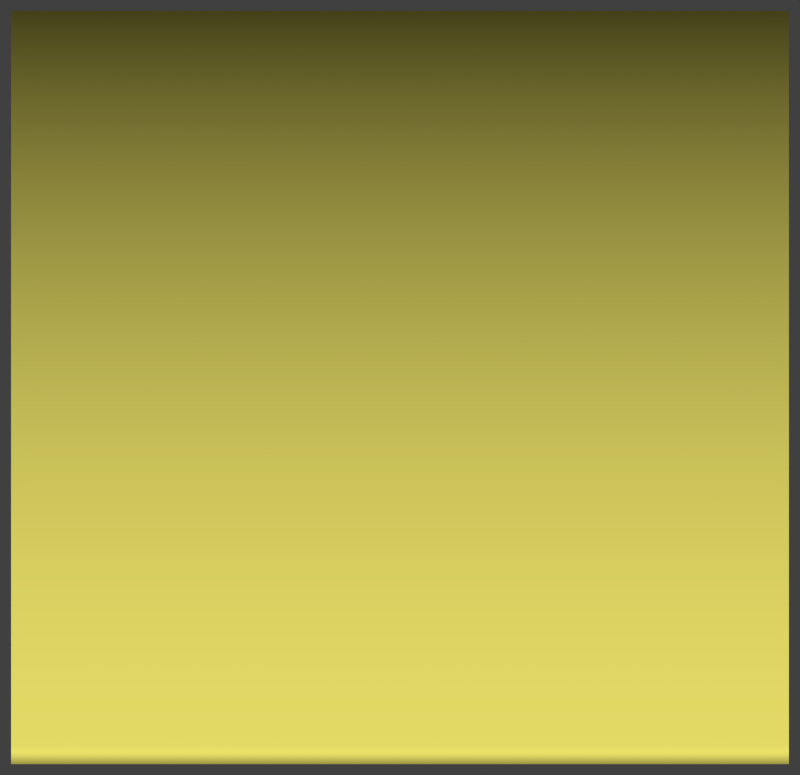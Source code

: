 # Source: front_panel.blend  (saved by Blender 2.70.0; exported with 4.5.12 LTS)
import bpy
from mathutils import Matrix  # noqa: F401  (used for matrix-valued properties, if any)

bpy.ops.wm.read_factory_settings(use_empty=True)
scene = bpy.context.scene
scene.name = 'Scene'

# ---- collections
col_collection_1 = bpy.data.collections.new('Collection 1'); scene.collection.children.link(col_collection_1)
col_collection_2 = bpy.data.collections.new('Collection 2'); scene.collection.children.link(col_collection_2)
col_collection_3 = bpy.data.collections.new('Collection 3'); scene.collection.children.link(col_collection_3)
col_collection_4 = bpy.data.collections.new('Collection 4'); scene.collection.children.link(col_collection_4)
col_collection_5 = bpy.data.collections.new('Collection 5'); scene.collection.children.link(col_collection_5)
col_collection_6 = bpy.data.collections.new('Collection 6'); scene.collection.children.link(col_collection_6)
col_collection_7 = bpy.data.collections.new('Collection 7'); scene.collection.children.link(col_collection_7)
col_collection_8 = bpy.data.collections.new('Collection 8'); scene.collection.children.link(col_collection_8)
col_collection_9 = bpy.data.collections.new('Collection 9'); scene.collection.children.link(col_collection_9)
col_collection_10 = bpy.data.collections.new('Collection 10'); scene.collection.children.link(col_collection_10)
col_collection_11 = bpy.data.collections.new('Collection 11'); scene.collection.children.link(col_collection_11)
col_collection_12 = bpy.data.collections.new('Collection 12'); scene.collection.children.link(col_collection_12)
col_collection_13 = bpy.data.collections.new('Collection 13'); scene.collection.children.link(col_collection_13)
col_collection_14 = bpy.data.collections.new('Collection 14'); scene.collection.children.link(col_collection_14)
col_collection_15 = bpy.data.collections.new('Collection 15'); scene.collection.children.link(col_collection_15)
col_collection_16 = bpy.data.collections.new('Collection 16'); scene.collection.children.link(col_collection_16)
col_collection_17 = bpy.data.collections.new('Collection 17'); scene.collection.children.link(col_collection_17)
col_collection_18 = bpy.data.collections.new('Collection 18'); scene.collection.children.link(col_collection_18)
col_collection_19 = bpy.data.collections.new('Collection 19'); scene.collection.children.link(col_collection_19)
col_collection_20 = bpy.data.collections.new('Collection 20'); scene.collection.children.link(col_collection_20)

# ---- materials (node trees are filled in below, after node groups)
mat_svgmat_001 = bpy.data.materials.new('SVGMat.001')
mat_svgmat_001.alpha_threshold = 0.0
mat_svgmat_001.diffuse_color = (0.9255, 0.8423, 0.1579, 1.0)
mat_svgmat_001.roughness = 0.5
mat_svgmat_001.line_color = (0.0, 0.0, 0.0, 1.0)

# ---- material node trees

# ---- world
world_world = bpy.data.worlds.new('World'); scene.world = world_world
world_world.color = (0.05088, 0.05088, 0.05088)
world_world.use_sun_shadow = False
world_world.sun_shadow_jitter_overblur = 0.0
world_world.cycles.sampling_method = 'MANUAL'
world_world.cycles.sample_map_resolution = 256

# ---- cameras
cam_camera = bpy.data.cameras.new('Camera')
cam_camera.type = 'ORTHO'
cam_camera.clip_end = 100.0
cam_camera.lens = 35.0
cam_camera.sensor_width = 32.0
cam_camera.sensor_height = 18.0
cam_camera.ortho_scale = 0.36
cam_camera.dof.focus_distance = 0.0
cam_camera.dof.aperture_fstop = 128.0

# ---- meshes
me_cam_path_front_cutout_op = bpy.data.meshes.new('cam_path_front-cutout-op')
me_cam_path_front_cutout_op.from_pydata([(0.0, 0.0, 0.01), (-2.474e-05, -0.001375, 0.01), (-2.474e-05, -0.001375, -0.001), (-0.0001571, -0.001368, -0.001), (-0.0002881, -0.001349, -0.001), (-0.0004166, -0.001317, -0.001), (-0.0005414, -0.001272, -0.001), (-0.0006611, -0.001215, -0.001), (-0.0007748, -0.001147, -0.001), (-0.0008812, -0.001068, -0.001), (-0.0009793, -0.0009793, -0.001), (-0.001068, -0.0008812, -0.001), (-0.001147, -0.0007748, -0.001), (-0.001215, -0.0006611, -0.001), (-0.001272, -0.0005414, -0.001), (-0.001317, -0.0004166, -0.001), (-0.001349, -0.0002881, -0.001), (-0.001368, -0.0001571, -0.001), (-0.001375, -2.475e-05, -0.001), (-0.001368, 0.3391, -0.001), (-0.001349, 0.3392, -0.001), (-0.001317, 0.3393, -0.001), (-0.001272, 0.3395, -0.001), (-0.001215, 0.3396, -0.001), (-0.001147, 0.3397, -0.001), (-0.001068, 0.3398, -0.001), (-0.0009793, 0.3399, -0.001), (-0.0008812, 0.34, -0.001), (-0.0007748, 0.3401, -0.001), (-0.0006611, 0.3401, -0.001), (-0.0005414, 0.3402, -0.001), (-0.0004166, 0.3402, -0.001), (-0.0002881, 0.3403, -0.001), (-0.0001571, 0.3403, -0.001), (-2.475e-05, 0.3403, -0.001), (0.35, 0.3403, -0.001), (0.3502, 0.3403, -0.001), (0.3503, 0.3403, -0.001), (0.3504, 0.3402, -0.001), (0.3506, 0.3402, -0.001), (0.3507, 0.3401, -0.001), (0.3508, 0.3401, -0.001), (0.3509, 0.34, -0.001), (0.351, 0.3399, -0.001), (0.3511, 0.3398, -0.001), (0.3512, 0.3397, -0.001), (0.3512, 0.3396, -0.001), (0.3513, 0.3395, -0.001), (0.3513, 0.3393, -0.001), (0.3514, 0.3392, -0.001), (0.3514, 0.3391, -0.001), (0.3514, 0.339, -0.001), (0.3514, -0.0001571, -0.001), (0.3514, -0.0002881, -0.001), (0.3513, -0.0004166, -0.001), (0.3513, -0.0005414, -0.001), (0.3512, -0.0006611, -0.001), (0.3512, -0.0007748, -0.001), (0.3511, -0.0008812, -0.001), (0.351, -0.0009793, -0.001), (0.3509, -0.001068, -0.001), (0.3508, -0.001147, -0.001), (0.3507, -0.001215, -0.001), (0.3506, -0.001272, -0.001), (0.3504, -0.001317, -0.001), (0.3503, -0.001349, -0.001), (0.3502, -0.001368, -0.001), (0.35, -0.001375, -0.001), (-2.474e-05, -0.001375, -0.001), (-2.474e-05, -0.001375, -0.002), (-0.0001571, -0.001368, -0.002), (-0.0002881, -0.001349, -0.002), (-0.0004166, -0.001317, -0.002), (-0.0005414, -0.001272, -0.002), (-0.0006611, -0.001215, -0.002), (-0.0007748, -0.001147, -0.002), (-0.0008812, -0.001068, -0.002), (-0.0009793, -0.0009793, -0.002), (-0.001068, -0.0008812, -0.002), (-0.001147, -0.0007748, -0.002), (-0.001215, -0.0006611, -0.002), (-0.001272, -0.0005414, -0.002), (-0.001317, -0.0004166, -0.002), (-0.001349, -0.0002881, -0.002), (-0.001368, -0.0001571, -0.002), (-0.001375, -2.475e-05, -0.002), (-0.001368, 0.3391, -0.002), (-0.001349, 0.3392, -0.002), (-0.001317, 0.3393, -0.002), (-0.001272, 0.3395, -0.002), (-0.001215, 0.3396, -0.002), (-0.001147, 0.3397, -0.002), (-0.001068, 0.3398, -0.002), (-0.0009793, 0.3399, -0.002), (-0.0008812, 0.34, -0.002), (-0.0007748, 0.3401, -0.002), (-0.0006611, 0.3401, -0.002), (-0.0005414, 0.3402, -0.002), (-0.0004166, 0.3402, -0.002), (-0.0002881, 0.3403, -0.002), (-0.0001571, 0.3403, -0.002), (-2.475e-05, 0.3403, -0.002), (0.35, 0.3403, -0.002), (0.3502, 0.3403, -0.002), (0.3503, 0.3403, -0.002), (0.3504, 0.3402, -0.002), (0.3506, 0.3402, -0.002), (0.3507, 0.3401, -0.002), (0.3508, 0.3401, -0.002), (0.3509, 0.34, -0.002), (0.351, 0.3399, -0.002), (0.3511, 0.3398, -0.002), (0.3512, 0.3397, -0.002), (0.3512, 0.3396, -0.002), (0.3513, 0.3395, -0.002), (0.3513, 0.3393, -0.002), (0.3514, 0.3392, -0.002), (0.3514, 0.3391, -0.002), (0.3514, 0.339, -0.002), (0.3514, -0.0001571, -0.002), (0.3514, -0.0002881, -0.002), (0.3513, -0.0004166, -0.002), (0.3513, -0.0005414, -0.002), (0.3512, -0.0006611, -0.002), (0.3512, -0.0007748, -0.002), (0.3511, -0.0008812, -0.002), (0.351, -0.0009793, -0.002), (0.3509, -0.001068, -0.002), (0.3508, -0.001147, -0.002), (0.3507, -0.001215, -0.002), (0.3506, -0.001272, -0.002), (0.3504, -0.001317, -0.002), (0.3503, -0.001349, -0.002), (0.3502, -0.001368, -0.002), (0.35, -0.001375, -0.002), (-2.474e-05, -0.001375, -0.002), (-2.474e-05, -0.001375, -0.003), (-0.0001571, -0.001368, -0.003), (-0.0002881, -0.001349, -0.003), (-0.0004166, -0.001317, -0.003), (-0.0005414, -0.001272, -0.003), (-0.0006611, -0.001215, -0.003), (-0.0007748, -0.001147, -0.003), (-0.0008812, -0.001068, -0.003), (-0.0009793, -0.0009793, -0.003), (-0.001068, -0.0008812, -0.003), (-0.001147, -0.0007748, -0.003), (-0.001215, -0.0006611, -0.003), (-0.001272, -0.0005414, -0.003), (-0.001317, -0.0004166, -0.003), (-0.001349, -0.0002881, -0.003), (-0.001368, -0.0001571, -0.003), (-0.001375, -2.475e-05, -0.003), (-0.001368, 0.3391, -0.003), (-0.001349, 0.3392, -0.003), (-0.001317, 0.3393, -0.003), (-0.001272, 0.3395, -0.003), (-0.001215, 0.3396, -0.003), (-0.001147, 0.3397, -0.003), (-0.001068, 0.3398, -0.003), (-0.0009793, 0.3399, -0.003), (-0.0008812, 0.34, -0.003), (-0.0007748, 0.3401, -0.003), (-0.0006611, 0.3401, -0.003), (-0.0005414, 0.3402, -0.003), (-0.0004166, 0.3402, -0.003), (-0.0002881, 0.3403, -0.003), (-0.0001571, 0.3403, -0.003), (-2.475e-05, 0.3403, -0.003), (0.35, 0.3403, -0.003), (0.3502, 0.3403, -0.003), (0.3503, 0.3403, -0.003), (0.3504, 0.3402, -0.003), (0.3506, 0.3402, -0.003), (0.3507, 0.3401, -0.003), (0.3508, 0.3401, -0.003), (0.3509, 0.34, -0.003), (0.351, 0.3399, -0.003), (0.3511, 0.3398, -0.003), (0.3512, 0.3397, -0.003), (0.3512, 0.3396, -0.003), (0.3513, 0.3395, -0.003), (0.3513, 0.3393, -0.003), (0.3514, 0.3392, -0.003), (0.3514, 0.3391, -0.003), (0.3514, 0.339, -0.003), (0.3514, -0.0001571, -0.003), (0.3514, -0.0002881, -0.003), (0.3513, -0.0004166, -0.003), (0.3513, -0.0005414, -0.003), (0.3512, -0.0006611, -0.003), (0.3512, -0.0007748, -0.003), (0.3511, -0.0008812, -0.003), (0.351, -0.0009793, -0.003), (0.3509, -0.001068, -0.003), (0.3508, -0.001147, -0.003), (0.3507, -0.001215, -0.003), (0.3506, -0.001272, -0.003), (0.3504, -0.001317, -0.003), (0.3503, -0.001349, -0.003), (0.3502, -0.001368, -0.003), (0.35, -0.001375, -0.003), (-2.474e-05, -0.001375, -0.003), (-2.474e-05, -0.001375, -0.004), (-0.0001571, -0.001368, -0.004), (-0.0002881, -0.001349, -0.004), (-0.0004166, -0.001317, -0.004), (-0.0005414, -0.001272, -0.004), (-0.0006611, -0.001215, -0.004), (-0.0007748, -0.001147, -0.004), (-0.0008812, -0.001068, -0.004), (-0.0009793, -0.0009793, -0.004), (-0.001068, -0.0008812, -0.004), (-0.001147, -0.0007748, -0.004), (-0.001215, -0.0006611, -0.004), (-0.001272, -0.0005414, -0.004), (-0.001317, -0.0004166, -0.004), (-0.001349, -0.0002881, -0.004), (-0.001368, -0.0001571, -0.004), (-0.001375, -2.475e-05, -0.004), (-0.001368, 0.3391, -0.004), (-0.001349, 0.3392, -0.004), (-0.001317, 0.3393, -0.004), (-0.001272, 0.3395, -0.004), (-0.001215, 0.3396, -0.004), (-0.001147, 0.3397, -0.004), (-0.001068, 0.3398, -0.004), (-0.0009793, 0.3399, -0.004), (-0.0008812, 0.34, -0.004), (-0.0007748, 0.3401, -0.004), (-0.0006611, 0.3401, -0.004), (-0.0005414, 0.3402, -0.004), (-0.0004166, 0.3402, -0.004), (-0.0002881, 0.3403, -0.004), (-0.0001571, 0.3403, -0.004), (-2.475e-05, 0.3403, -0.004), (0.35, 0.3403, -0.004), (0.3502, 0.3403, -0.004), (0.3503, 0.3403, -0.004), (0.3504, 0.3402, -0.004), (0.3506, 0.3402, -0.004), (0.3507, 0.3401, -0.004), (0.3508, 0.3401, -0.004), (0.3509, 0.34, -0.004), (0.351, 0.3399, -0.004), (0.3511, 0.3398, -0.004), (0.3512, 0.3397, -0.004), (0.3512, 0.3396, -0.004), (0.3513, 0.3395, -0.004), (0.3513, 0.3393, -0.004), (0.3514, 0.3392, -0.004), (0.3514, 0.3391, -0.004), (0.3514, 0.339, -0.004), (0.3514, -0.0001571, -0.004), (0.3514, -0.0002881, -0.004), (0.3513, -0.0004166, -0.004), (0.3513, -0.0005414, -0.004), (0.3512, -0.0006611, -0.004), (0.3512, -0.0007748, -0.004), (0.3511, -0.0008812, -0.004), (0.351, -0.0009793, -0.004), (0.3509, -0.001068, -0.004), (0.3508, -0.001147, -0.004), (0.3507, -0.001215, -0.004), (0.3506, -0.001272, -0.004), (0.3504, -0.001317, -0.004), (0.3503, -0.001349, -0.004), (0.3502, -0.001368, -0.004), (0.35, -0.001375, -0.004), (-2.474e-05, -0.001375, -0.004), (-2.474e-05, -0.001375, -0.005), (-0.0001571, -0.001368, -0.005), (-0.0002881, -0.001349, -0.005), (-0.0004166, -0.001317, -0.005), (-0.0005414, -0.001272, -0.005), (-0.0006611, -0.001215, -0.005), (-0.0007748, -0.001147, -0.005), (-0.0008812, -0.001068, -0.005), (-0.0009793, -0.0009793, -0.005), (-0.001068, -0.0008812, -0.005), (-0.001147, -0.0007748, -0.005), (-0.001215, -0.0006611, -0.005), (-0.001272, -0.0005414, -0.005), (-0.001317, -0.0004166, -0.005), (-0.001349, -0.0002881, -0.005), (-0.001368, -0.0001571, -0.005), (-0.001375, -2.475e-05, -0.005), (-0.001368, 0.3391, -0.005), (-0.001349, 0.3392, -0.005), (-0.001317, 0.3393, -0.005), (-0.001272, 0.3395, -0.005), (-0.001215, 0.3396, -0.005), (-0.001147, 0.3397, -0.005), (-0.001068, 0.3398, -0.005), (-0.0009793, 0.3399, -0.005), (-0.0008812, 0.34, -0.005), (-0.0007748, 0.3401, -0.005), (-0.0006611, 0.3401, -0.005), (-0.0005414, 0.3402, -0.005), (-0.0004166, 0.3402, -0.005), (-0.0002881, 0.3403, -0.005), (-0.0001571, 0.3403, -0.005), (-2.475e-05, 0.3403, -0.005), (0.35, 0.3403, -0.005), (0.3502, 0.3403, -0.005), (0.3503, 0.3403, -0.005), (0.3504, 0.3402, -0.005), (0.3506, 0.3402, -0.005), (0.3507, 0.3401, -0.005), (0.3508, 0.3401, -0.005), (0.3509, 0.34, -0.005), (0.351, 0.3399, -0.005), (0.3511, 0.3398, -0.005), (0.3512, 0.3397, -0.005), (0.3512, 0.3396, -0.005), (0.3513, 0.3395, -0.005), (0.3513, 0.3393, -0.005), (0.3514, 0.3392, -0.005), (0.3514, 0.3391, -0.005), (0.3514, 0.339, -0.005), (0.3514, -0.0001571, -0.005), (0.3514, -0.0002881, -0.005), (0.3513, -0.0004166, -0.005), (0.3513, -0.0005414, -0.005), (0.3512, -0.0006611, -0.005), (0.3512, -0.0007748, -0.005), (0.3511, -0.0008812, -0.005), (0.351, -0.0009793, -0.005), (0.3509, -0.001068, -0.005), (0.3508, -0.001147, -0.005), (0.3507, -0.001215, -0.005), (0.3506, -0.001272, -0.005), (0.3504, -0.001317, -0.005), (0.3503, -0.001349, -0.005), (0.3502, -0.001368, -0.005), (0.35, -0.001375, -0.005), (-2.474e-05, -0.001375, -0.005), (-2.474e-05, -0.001375, -0.006), (-0.0001571, -0.001368, -0.006), (-0.0002881, -0.001349, -0.006), (-0.0004166, -0.001317, -0.006), (-0.0005414, -0.001272, -0.006), (-0.0006611, -0.001215, -0.006), (-0.0007748, -0.001147, -0.006), (-0.0008812, -0.001068, -0.006), (-0.0009793, -0.0009793, -0.006), (-0.001068, -0.0008812, -0.006), (-0.001147, -0.0007748, -0.006), (-0.001215, -0.0006611, -0.006), (-0.001272, -0.0005414, -0.006), (-0.001317, -0.0004166, -0.006), (-0.001349, -0.0002881, -0.006), (-0.001368, -0.0001571, -0.006), (-0.001375, -2.475e-05, -0.006), (-0.001368, 0.3391, -0.006), (-0.001349, 0.3392, -0.006), (-0.001317, 0.3393, -0.006), (-0.001272, 0.3395, -0.006), (-0.001215, 0.3396, -0.006), (-0.001147, 0.3397, -0.006), (-0.001068, 0.3398, -0.006), (-0.0009793, 0.3399, -0.006), (-0.0008812, 0.34, -0.006), (-0.0007748, 0.3401, -0.006), (-0.0006611, 0.3401, -0.006), (-0.0005414, 0.3402, -0.006), (-0.0004166, 0.3402, -0.006), (-0.0002881, 0.3403, -0.006), (-0.0001571, 0.3403, -0.006), (-2.475e-05, 0.3403, -0.006), (0.35, 0.3403, -0.006), (0.3502, 0.3403, -0.006), (0.3503, 0.3403, -0.006), (0.3504, 0.3402, -0.006), (0.3506, 0.3402, -0.006), (0.3507, 0.3401, -0.006), (0.3508, 0.3401, -0.006), (0.3509, 0.34, -0.006), (0.351, 0.3399, -0.006), (0.3511, 0.3398, -0.006), (0.3512, 0.3397, -0.006), (0.3512, 0.3396, -0.006), (0.3513, 0.3395, -0.006), (0.3513, 0.3393, -0.006), (0.3514, 0.3392, -0.006), (0.3514, 0.3391, -0.006), (0.3514, 0.339, -0.006), (0.3514, -0.0001571, -0.006), (0.3514, -0.0002881, -0.006), (0.3513, -0.0004166, -0.006), (0.3513, -0.0005414, -0.006), (0.3512, -0.0006611, -0.006), (0.3512, -0.0007748, -0.006), (0.3511, -0.0008812, -0.006), (0.351, -0.0009793, -0.006), (0.3509, -0.001068, -0.006), (0.3508, -0.001147, -0.006), (0.3507, -0.001215, -0.006), (0.3506, -0.001272, -0.006), (0.3504, -0.001317, -0.006), (0.3503, -0.001349, -0.006), (0.3502, -0.001368, -0.006), (0.35, -0.001375, -0.006), (-2.474e-05, -0.001375, -0.006), (-2.474e-05, -0.001375, -0.007), (-0.0001571, -0.001368, -0.007), (-0.0002881, -0.001349, -0.007), (-0.0004166, -0.001317, -0.007), (-0.0005414, -0.001272, -0.007), (-0.0006611, -0.001215, -0.007), (-0.0007748, -0.001147, -0.007), (-0.0008812, -0.001068, -0.007), (-0.0009793, -0.0009793, -0.007), (-0.001068, -0.0008812, -0.007), (-0.001147, -0.0007748, -0.007), (-0.001215, -0.0006611, -0.007), (-0.001272, -0.0005414, -0.007), (-0.001317, -0.0004166, -0.007), (-0.001349, -0.0002881, -0.007), (-0.001368, -0.0001571, -0.007), (-0.001375, -2.475e-05, -0.007), (-0.001368, 0.3391, -0.007), (-0.001349, 0.3392, -0.007), (-0.001317, 0.3393, -0.007), (-0.001272, 0.3395, -0.007), (-0.001215, 0.3396, -0.007), (-0.001147, 0.3397, -0.007), (-0.001068, 0.3398, -0.007), (-0.0009793, 0.3399, -0.007), (-0.0008812, 0.34, -0.007), (-0.0007748, 0.3401, -0.007), (-0.0006611, 0.3401, -0.007), (-0.0005414, 0.3402, -0.007), (-0.0004166, 0.3402, -0.007), (-0.0002881, 0.3403, -0.007), (-0.0001571, 0.3403, -0.007), (-2.475e-05, 0.3403, -0.007), (0.35, 0.3403, -0.007), (0.3502, 0.3403, -0.007), (0.3503, 0.3403, -0.007), (0.3504, 0.3402, -0.007), (0.3506, 0.3402, -0.007), (0.3507, 0.3401, -0.007), (0.3508, 0.3401, -0.007), (0.3509, 0.34, -0.007), (0.351, 0.3399, -0.007), (0.3511, 0.3398, -0.007), (0.3512, 0.3397, -0.007), (0.3512, 0.3396, -0.007), (0.3513, 0.3395, -0.007), (0.3513, 0.3393, -0.007), (0.3514, 0.3392, -0.007), (0.3514, 0.3391, -0.007), (0.3514, 0.339, -0.007), (0.3514, -0.0001571, -0.007), (0.3514, -0.0002881, -0.007), (0.3513, -0.0004166, -0.007), (0.3513, -0.0005414, -0.007), (0.3512, -0.0006611, -0.007), (0.3512, -0.0007748, -0.007), (0.3511, -0.0008812, -0.007), (0.351, -0.0009793, -0.007), (0.3509, -0.001068, -0.007), (0.3508, -0.001147, -0.007), (0.3507, -0.001215, -0.007), (0.3506, -0.001272, -0.007), (0.3504, -0.001317, -0.007), (0.3503, -0.001349, -0.007), (0.3502, -0.001368, -0.007), (0.35, -0.001375, -0.007), (-2.474e-05, -0.001375, -0.007), (-2.474e-05, -0.001375, -0.008), (-0.0001571, -0.001368, -0.008), (-0.0002881, -0.001349, -0.008), (-0.0004166, -0.001317, -0.008), (-0.0005414, -0.001272, -0.008), (-0.0006611, -0.001215, -0.008), (-0.0007748, -0.001147, -0.008), (-0.0008812, -0.001068, -0.008), (-0.0009793, -0.0009793, -0.008), (-0.001068, -0.0008812, -0.008), (-0.001147, -0.0007748, -0.008), (-0.001215, -0.0006611, -0.008), (-0.001272, -0.0005414, -0.008), (-0.001317, -0.0004166, -0.008), (-0.001349, -0.0002881, -0.008), (-0.001368, -0.0001571, -0.008), (-0.001375, -2.475e-05, -0.008), (-0.001373, 0.0749, -0.008), (-0.001373, 0.0749, -0.007501), (-0.001373, 0.0806, -0.007501), (-0.001373, 0.0806, -0.008), (-0.00137, 0.229, -0.008), (-0.00137, 0.229, -0.007501), (-0.00137, 0.2347, -0.007501), (-0.00137, 0.2347, -0.008), (-0.001368, 0.3391, -0.008), (-0.001349, 0.3392, -0.008), (-0.001317, 0.3393, -0.008), (-0.001272, 0.3395, -0.008), (-0.001215, 0.3396, -0.008), (-0.001147, 0.3397, -0.008), (-0.001068, 0.3398, -0.008), (-0.0009793, 0.3399, -0.008), (-0.0008812, 0.34, -0.008), (-0.0007748, 0.3401, -0.008), (-0.0006611, 0.3401, -0.008), (-0.0005414, 0.3402, -0.008), (-0.0004166, 0.3402, -0.008), (-0.0002881, 0.3403, -0.008), (-0.0001571, 0.3403, -0.008), (-2.475e-05, 0.3403, -0.008), (0.04193, 0.3403, -0.008), (0.04193, 0.3403, -0.007501), (0.04763, 0.3403, -0.007501), (0.04763, 0.3403, -0.008), (0.196, 0.3403, -0.008), (0.196, 0.3403, -0.007501), (0.2017, 0.3403, -0.007501), (0.2017, 0.3403, -0.008), (0.35, 0.3403, -0.008), (0.35, 0.3403, -0.007501), (0.3502, 0.3403, -0.007501), (0.3503, 0.3403, -0.007501), (0.3504, 0.3402, -0.007501), (0.3506, 0.3402, -0.007501), (0.3507, 0.3401, -0.007501), (0.3508, 0.3401, -0.007501), (0.3509, 0.34, -0.007501), (0.351, 0.3399, -0.007501), (0.3511, 0.3398, -0.007501), (0.3512, 0.3397, -0.007501), (0.3512, 0.3396, -0.007501), (0.3513, 0.3395, -0.007501), (0.3513, 0.3393, -0.007501), (0.3514, 0.3392, -0.007501), (0.3514, 0.3391, -0.007501), (0.3514, 0.339, -0.007501), (0.3514, 0.3354, -0.007501), (0.3514, 0.3354, -0.008), (0.3514, 0.187, -0.008), (0.3514, 0.187, -0.007501), (0.3514, 0.1813, -0.007501), (0.3514, 0.1813, -0.008), (0.3514, 0.03294, -0.008), (0.3514, 0.03294, -0.007501), (0.3514, 0.02724, -0.007501), (0.3514, 0.02724, -0.008), (0.3514, -0.0001571, -0.008), (0.3514, -0.0002881, -0.008), (0.3513, -0.0004166, -0.008), (0.3513, -0.0005414, -0.008), (0.3512, -0.0006611, -0.008), (0.3512, -0.0007748, -0.008), (0.3511, -0.0008812, -0.008), (0.351, -0.0009793, -0.008), (0.3509, -0.001068, -0.008), (0.3508, -0.001147, -0.008), (0.3507, -0.001215, -0.008), (0.3506, -0.001272, -0.008), (0.3504, -0.001317, -0.008), (0.3503, -0.001349, -0.008), (0.3502, -0.001368, -0.008), (0.35, -0.001375, -0.008), (0.2311, -0.001375, -0.008), (0.2311, -0.001375, -0.007501), (0.2254, -0.001375, -0.007501), (0.2254, -0.001375, -0.008), (0.077, -0.001375, -0.008), (0.077, -0.001375, -0.007501), (0.0713, -0.001375, -0.007501), (0.0713, -0.001375, -0.008), (-2.474e-05, -0.001375, -0.008), (-2.474e-05, -0.001375, -0.008501), (-0.0001571, -0.001368, -0.008501), (-0.0002881, -0.001349, -0.008501), (-0.0004166, -0.001317, -0.008501), (-0.0005414, -0.001272, -0.008501), (-0.0006611, -0.001215, -0.008501), (-0.0007748, -0.001147, -0.008501), (-0.0008812, -0.001068, -0.008501), (-0.0009793, -0.0009793, -0.008501), (-0.001068, -0.0008812, -0.008501), (-0.001147, -0.0007748, -0.008501), (-0.001215, -0.0006611, -0.008501), (-0.001272, -0.0005414, -0.008501), (-0.001317, -0.0004166, -0.008501), (-0.001349, -0.0002881, -0.008501), (-0.001368, -0.0001571, -0.008501), (-0.001375, -2.475e-05, -0.008501), (-0.001373, 0.0749, -0.008501), (-0.001373, 0.0749, -0.007501), (-0.001373, 0.0806, -0.007501), (-0.001373, 0.0806, -0.008501), (-0.00137, 0.229, -0.008501), (-0.00137, 0.229, -0.007501), (-0.00137, 0.2347, -0.007501), (-0.00137, 0.2347, -0.008501), (-0.001368, 0.3391, -0.008501), (-0.001349, 0.3392, -0.008501), (-0.001317, 0.3393, -0.008501), (-0.001272, 0.3395, -0.008501), (-0.001215, 0.3396, -0.008501), (-0.001147, 0.3397, -0.008501), (-0.001068, 0.3398, -0.008501), (-0.0009793, 0.3399, -0.008501), (-0.0008812, 0.34, -0.008501), (-0.0007748, 0.3401, -0.008501), (-0.0006611, 0.3401, -0.008501), (-0.0005414, 0.3402, -0.008501), (-0.0004166, 0.3402, -0.008501), (-0.0002881, 0.3403, -0.008501), (-0.0001571, 0.3403, -0.008501), (-2.475e-05, 0.3403, -0.008501), (0.04193, 0.3403, -0.008501), (0.04193, 0.3403, -0.007501), (0.04763, 0.3403, -0.007501), (0.04763, 0.3403, -0.008501), (0.196, 0.3403, -0.008501), (0.196, 0.3403, -0.007501), (0.2017, 0.3403, -0.007501), (0.2017, 0.3403, -0.008501), (0.35, 0.3403, -0.008501), (0.35, 0.3403, -0.007501), (0.3502, 0.3403, -0.007501), (0.3503, 0.3403, -0.007501), (0.3504, 0.3402, -0.007501), (0.3506, 0.3402, -0.007501), (0.3507, 0.3401, -0.007501), (0.3508, 0.3401, -0.007501), (0.3509, 0.34, -0.007501), (0.351, 0.3399, -0.007501), (0.3511, 0.3398, -0.007501), (0.3512, 0.3397, -0.007501), (0.3512, 0.3396, -0.007501), (0.3513, 0.3395, -0.007501), (0.3513, 0.3393, -0.007501), (0.3514, 0.3392, -0.007501), (0.3514, 0.3391, -0.007501), (0.3514, 0.339, -0.007501), (0.3514, 0.3354, -0.007501), (0.3514, 0.3354, -0.008501), (0.3514, 0.187, -0.008501), (0.3514, 0.187, -0.007501), (0.3514, 0.1813, -0.007501), (0.3514, 0.1813, -0.008501), (0.3514, 0.03294, -0.008501), (0.3514, 0.03294, -0.007501), (0.3514, 0.02724, -0.007501), (0.3514, 0.02724, -0.008501), (0.3514, -0.0001571, -0.008501), (0.3514, -0.0002881, -0.008501), (0.3513, -0.0004166, -0.008501), (0.3513, -0.0005414, -0.008501), (0.3512, -0.0006611, -0.008501), (0.3512, -0.0007748, -0.008501), (0.3511, -0.0008812, -0.008501), (0.351, -0.0009793, -0.008501), (0.3509, -0.001068, -0.008501), (0.3508, -0.001147, -0.008501), (0.3507, -0.001215, -0.008501), (0.3506, -0.001272, -0.008501), (0.3504, -0.001317, -0.008501), (0.3503, -0.001349, -0.008501), (0.3502, -0.001368, -0.008501), (0.35, -0.001375, -0.008501), (0.2311, -0.001375, -0.008501), (0.2311, -0.001375, -0.007501), (0.2254, -0.001375, -0.007501), (0.2254, -0.001375, -0.008501), (0.077, -0.001375, -0.008501), (0.077, -0.001375, -0.007501), (0.0713, -0.001375, -0.007501), (0.0713, -0.001375, -0.008501), (-2.474e-05, -0.001375, -0.008501), (-2.474e-05, -0.001375, 0.01)], [(0, 1), (1, 2), (2, 3), (3, 4), (4, 5), (5, 6), (6, 7), (7, 8), (8, 9), (9, 10), (10, 11), (11, 12), (12, 13), (13, 14), (14, 15), (15, 16), (16, 17), (17, 18), (18, 19), (19, 20), (20, 21), (21, 22), (22, 23), (23, 24), (24, 25), (25, 26), (26, 27), (27, 28), (28, 29), (29, 30), (30, 31), (31, 32), (32, 33), (33, 34), (34, 35), (35, 36), (36, 37), (37, 38), (38, 39), (39, 40), (40, 41), (41, 42), (42, 43), (43, 44), (44, 45), (45, 46), (46, 47), (47, 48), (48, 49), (49, 50), (50, 51), (51, 52), (52, 53), (53, 54), (54, 55), (55, 56), (56, 57), (57, 58), (58, 59), (59, 60), (60, 61), (61, 62), (62, 63), (63, 64), (64, 65), (65, 66), (66, 67), (67, 68), (68, 69), (69, 70), (70, 71), (71, 72), (72, 73), (73, 74), (74, 75), (75, 76), (76, 77), (77, 78), (78, 79), (79, 80), (80, 81), (81, 82), (82, 83), (83, 84), (84, 85), (85, 86), (86, 87), (87, 88), (88, 89), (89, 90), (90, 91), (91, 92), (92, 93), (93, 94), (94, 95), (95, 96), (96, 97), (97, 98), (98, 99), (99, 100), (100, 101), (101, 102), (102, 103), (103, 104), (104, 105), (105, 106), (106, 107), (107, 108), (108, 109), (109, 110), (110, 111), (111, 112), (112, 113), (113, 114), (114, 115), (115, 116), (116, 117), (117, 118), (118, 119), (119, 120), (120, 121), (121, 122), (122, 123), (123, 124), (124, 125), (125, 126), (126, 127), (127, 128), (128, 129), (129, 130), (130, 131), (131, 132), (132, 133), (133, 134), (134, 135), (135, 136), (136, 137), (137, 138), (138, 139), (139, 140), (140, 141), (141, 142), (142, 143), (143, 144), (144, 145), (145, 146), (146, 147), (147, 148), (148, 149), (149, 150), (150, 151), (151, 152), (152, 153), (153, 154), (154, 155), (155, 156), (156, 157), (157, 158), (158, 159), (159, 160), (160, 161), (161, 162), (162, 163), (163, 164), (164, 165), (165, 166), (166, 167), (167, 168), (168, 169), (169, 170), (170, 171), (171, 172), (172, 173), (173, 174), (174, 175), (175, 176), (176, 177), (177, 178), (178, 179), (179, 180), (180, 181), (181, 182), (182, 183), (183, 184), (184, 185), (185, 186), (186, 187), (187, 188), (188, 189), (189, 190), (190, 191), (191, 192), (192, 193), (193, 194), (194, 195), (195, 196), (196, 197), (197, 198), (198, 199), (199, 200), (200, 201), (201, 202), (202, 203), (203, 204), (204, 205), (205, 206), (206, 207), (207, 208), (208, 209), (209, 210), (210, 211), (211, 212), (212, 213), (213, 214), (214, 215), (215, 216), (216, 217), (217, 218), (218, 219), (219, 220), (220, 221), (221, 222), (222, 223), (223, 224), (224, 225), (225, 226), (226, 227), (227, 228), (228, 229), (229, 230), (230, 231), (231, 232), (232, 233), (233, 234), (234, 235), (235, 236), (236, 237), (237, 238), (238, 239), (239, 240), (240, 241), (241, 242), (242, 243), (243, 244), (244, 245), (245, 246), (246, 247), (247, 248), (248, 249), (249, 250), (250, 251), (251, 252), (252, 253), (253, 254), (254, 255), (255, 256), (256, 257), (257, 258), (258, 259), (259, 260), (260, 261), (261, 262), (262, 263), (263, 264), (264, 265), (265, 266), (266, 267), (267, 268), (268, 269), (269, 270), (270, 271), (271, 272), (272, 273), (273, 274), (274, 275), (275, 276), (276, 277), (277, 278), (278, 279), (279, 280), (280, 281), (281, 282), (282, 283), (283, 284), (284, 285), (285, 286), (286, 287), (287, 288), (288, 289), (289, 290), (290, 291), (291, 292), (292, 293), (293, 294), (294, 295), (295, 296), (296, 297), (297, 298), (298, 299), (299, 300), (300, 301), (301, 302), (302, 303), (303, 304), (304, 305), (305, 306), (306, 307), (307, 308), (308, 309), (309, 310), (310, 311), (311, 312), (312, 313), (313, 314), (314, 315), (315, 316), (316, 317), (317, 318), (318, 319), (319, 320), (320, 321), (321, 322), (322, 323), (323, 324), (324, 325), (325, 326), (326, 327), (327, 328), (328, 329), (329, 330), (330, 331), (331, 332), (332, 333), (333, 334), (334, 335), (335, 336), (336, 337), (337, 338), (338, 339), (339, 340), (340, 341), (341, 342), (342, 343), (343, 344), (344, 345), (345, 346), (346, 347), (347, 348), (348, 349), (349, 350), (350, 351), (351, 352), (352, 353), (353, 354), (354, 355), (355, 356), (356, 357), (357, 358), (358, 359), (359, 360), (360, 361), (361, 362), (362, 363), (363, 364), (364, 365), (365, 366), (366, 367), (367, 368), (368, 369), (369, 370), (370, 371), (371, 372), (372, 373), (373, 374), (374, 375), (375, 376), (376, 377), (377, 378), (378, 379), (379, 380), (380, 381), (381, 382), (382, 383), (383, 384), (384, 385), (385, 386), (386, 387), (387, 388), (388, 389), (389, 390), (390, 391), (391, 392), (392, 393), (393, 394), (394, 395), (395, 396), (396, 397), (397, 398), (398, 399), (399, 400), (400, 401), (401, 402), (402, 403), (403, 404), (404, 405), (405, 406), (406, 407), (407, 408), (408, 409), (409, 410), (410, 411), (411, 412), (412, 413), (413, 414), (414, 415), (415, 416), (416, 417), (417, 418), (418, 419), (419, 420), (420, 421), (421, 422), (422, 423), (423, 424), (424, 425), (425, 426), (426, 427), (427, 428), (428, 429), (429, 430), (430, 431), (431, 432), (432, 433), (433, 434), (434, 435), (435, 436), (436, 437), (437, 438), (438, 439), (439, 440), (440, 441), (441, 442), (442, 443), (443, 444), (444, 445), (445, 446), (446, 447), (447, 448), (448, 449), (449, 450), (450, 451), (451, 452), (452, 453), (453, 454), (454, 455), (455, 456), (456, 457), (457, 458), (458, 459), (459, 460), (460, 461), (461, 462), (462, 463), (463, 464), (464, 465), (465, 466), (466, 467), (467, 468), (468, 469), (469, 470), (470, 471), (471, 472), (472, 473), (473, 474), (474, 475), (475, 476), (476, 477), (477, 478), (478, 479), (479, 480), (480, 481), (481, 482), (482, 483), (483, 484), (484, 485), (485, 486), (486, 487), (487, 488), (488, 489), (489, 490), (490, 491), (491, 492), (492, 493), (493, 494), (494, 495), (495, 496), (496, 497), (497, 498), (498, 499), (499, 500), (500, 501), (501, 502), (502, 503), (503, 504), (504, 505), (505, 506), (506, 507), (507, 508), (508, 509), (509, 510), (510, 511), (511, 512), (512, 513), (513, 514), (514, 515), (515, 516), (516, 517), (517, 518), (518, 519), (519, 520), (520, 521), (521, 522), (522, 523), (523, 524), (524, 525), (525, 526), (526, 527), (527, 528), (528, 529), (529, 530), (530, 531), (531, 532), (532, 533), (533, 534), (534, 535), (535, 536), (536, 537), (537, 538), (538, 539), (539, 540), (540, 541), (541, 542), (542, 543), (543, 544), (544, 545), (545, 546), (546, 547), (547, 548), (548, 549), (549, 550), (550, 551), (551, 552), (552, 553), (553, 554), (554, 555), (555, 556), (556, 557), (557, 558), (558, 559), (559, 560), (560, 561), (561, 562), (562, 563), (563, 564), (564, 565), (565, 566), (566, 567), (567, 568), (568, 569), (569, 570), (570, 571), (571, 572), (572, 573), (573, 574), (574, 575), (575, 576), (576, 577), (577, 578), (578, 579), (579, 580), (580, 581), (581, 582), (582, 583), (583, 584), (584, 585), (585, 586), (586, 587), (587, 588), (588, 589), (589, 590), (590, 591), (591, 592), (592, 593), (593, 594), (594, 595), (595, 596), (596, 597), (597, 598), (598, 599), (599, 600), (600, 601), (601, 602), (602, 603), (603, 604), (604, 605), (605, 606), (606, 607), (607, 608), (608, 609), (609, 610), (610, 611), (611, 612), (612, 613), (613, 614), (614, 615), (615, 616), (616, 617), (617, 618), (618, 619), (619, 620), (620, 621), (621, 622), (622, 623), (623, 624), (624, 625), (625, 626), (626, 627), (627, 628), (628, 629), (629, 630), (630, 631), (631, 632), (632, 633), (633, 634), (634, 635), (635, 636), (636, 637), (637, 638), (638, 639), (639, 640), (640, 641), (641, 642), (642, 643), (643, 644), (644, 645), (645, 646), (646, 647), (647, 648), (648, 649), (649, 650), (650, 651), (651, 652), (652, 653), (653, 654), (654, 655), (655, 656), (656, 657), (657, 658), (658, 659), (659, 660), (660, 661), (661, 662), (662, 663), (663, 664), (664, 665), (665, 666), (666, 667), (667, 668), (668, 669), (669, 670), (670, 671), (671, 672), (672, 673), (673, 674), (674, 675)], [])
me_cam_path_front_cutout_op.use_remesh_preserve_volume = False
me_cam_path_front_cutout_op.use_remesh_preserve_attributes = False
me_cam_path_front_cutout_op.use_mirror_vertex_groups = False
me_cam_path_front_cutout_op.update()
me_cam_machine = bpy.data.meshes.new('CAM_machine')
me_cam_machine.from_pydata([(0.0, 0.0, -2.0), (0.0, 2.0, -2.0), (2.0, 2.0, -2.0), (2.0, 0.0, -2.0), (0.0, 0.0, 0.0), (0.0, 2.0, 0.0), (2.0, 2.0, 0.0), (2.0, 0.0, 0.0), (0.0, 0.0, -1.939), (0.0, 0.0, -1.879), (0.0, 0.0, -1.818), (0.0, 0.0, -1.758), (0.0, 0.0, -1.697), (0.0, 0.0, -1.636), (0.0, 0.0, -1.576), (0.0, 0.0, -1.515), (0.0, 0.0, -1.455), (0.0, 0.0, -1.394), (0.0, 0.0, -1.333), (0.0, 0.0, -1.273), (0.0, 0.0, -1.212), (0.0, 0.0, -1.152), (0.0, 0.0, -1.091), (0.0, 0.0, -1.03), (0.0, 0.0, -0.9697), (0.0, 0.0, -0.9091), (0.0, 0.0, -0.8485), (0.0, 0.0, -0.7879), (0.0, 0.0, -0.7273), (0.0, 0.0, -0.6667), (0.0, 0.0, -0.6061), (0.0, 0.0, -0.5455), (0.0, 0.0, -0.4848), (0.0, 0.0, -0.4242), (0.0, 0.0, -0.3636), (0.0, 0.0, -0.303), (0.0, 0.0, -0.2424), (0.0, 0.0, -0.1818), (0.0, 0.0, -0.1212), (0.0, 0.0, -0.06061), (0.0, 0.06061, 0.0), (0.0, 0.1212, 0.0), (0.0, 0.1818, 0.0), (0.0, 0.2424, 0.0), (0.0, 0.303, 0.0), (0.0, 0.3636, 0.0), (0.0, 0.4242, 0.0), (0.0, 0.4848, 0.0), (0.0, 0.5455, 0.0), (0.0, 0.6061, 0.0), (0.0, 0.6667, 0.0), (0.0, 0.7273, 0.0), (0.0, 0.7879, 0.0), (0.0, 0.8485, 0.0), (0.0, 0.9091, 0.0), (0.0, 0.9697, 0.0), (0.0, 1.03, 0.0), (0.0, 1.091, 0.0), (0.0, 1.152, 0.0), (0.0, 1.212, 0.0), (0.0, 1.273, 0.0), (0.0, 1.333, 0.0), (0.0, 1.394, 0.0), (0.0, 1.455, 0.0), (0.0, 1.515, 0.0), (0.0, 1.576, 0.0), (0.0, 1.636, 0.0), (0.0, 1.697, 0.0), (0.0, 1.758, 0.0), (0.0, 1.818, 0.0), (0.0, 1.879, 0.0), (0.0, 1.939, 0.0), (0.0, 2.0, -0.06061), (0.0, 2.0, -0.1212), (0.0, 2.0, -0.1818), (0.0, 2.0, -0.2424), (0.0, 2.0, -0.303), (0.0, 2.0, -0.3636), (0.0, 2.0, -0.4242), (0.0, 2.0, -0.4848), (0.0, 2.0, -0.5455), (0.0, 2.0, -0.6061), (0.0, 2.0, -0.6667), (0.0, 2.0, -0.7273), (0.0, 2.0, -0.7879), (0.0, 2.0, -0.8485), (0.0, 2.0, -0.9091), (0.0, 2.0, -0.9697), (0.0, 2.0, -1.03), (0.0, 2.0, -1.091), (0.0, 2.0, -1.152), (0.0, 2.0, -1.212), (0.0, 2.0, -1.273), (0.0, 2.0, -1.333), (0.0, 2.0, -1.394), (0.0, 2.0, -1.455), (0.0, 2.0, -1.515), (0.0, 2.0, -1.576), (0.0, 2.0, -1.636), (0.0, 2.0, -1.697), (0.0, 2.0, -1.758), (0.0, 2.0, -1.818), (0.0, 2.0, -1.879), (0.0, 2.0, -1.939), (0.0, 1.939, -2.0), (0.0, 1.879, -2.0), (0.0, 1.818, -2.0), (0.0, 1.758, -2.0), (0.0, 1.697, -2.0), (0.0, 1.636, -2.0), (0.0, 1.576, -2.0), (0.0, 1.515, -2.0), (0.0, 1.455, -2.0), (0.0, 1.394, -2.0), (0.0, 1.333, -2.0), (0.0, 1.273, -2.0), (0.0, 1.212, -2.0), (0.0, 1.152, -2.0), (0.0, 1.091, -2.0), (0.0, 1.03, -2.0), (0.0, 0.9697, -2.0), (0.0, 0.9091, -2.0), (0.0, 0.8485, -2.0), (0.0, 0.7879, -2.0), (0.0, 0.7273, -2.0), (0.0, 0.6667, -2.0), (0.0, 0.6061, -2.0), (0.0, 0.5455, -2.0), (0.0, 0.4848, -2.0), (0.0, 0.4242, -2.0), (0.0, 0.3636, -2.0), (0.0, 0.303, -2.0), (0.0, 0.2424, -2.0), (0.0, 0.1818, -2.0), (0.0, 0.1212, -2.0), (0.0, 0.06061, -2.0), (0.06061, 2.0, 0.0), (0.1212, 2.0, 0.0), (0.1818, 2.0, 0.0), (0.2424, 2.0, 0.0), (0.303, 2.0, 0.0), (0.3636, 2.0, 0.0), (0.4242, 2.0, 0.0), (0.4848, 2.0, 0.0), (0.5455, 2.0, 0.0), (0.6061, 2.0, 0.0), (0.6667, 2.0, 0.0), (0.7273, 2.0, 0.0), (0.7879, 2.0, 0.0), (0.8485, 2.0, 0.0), (0.9091, 2.0, 0.0), (0.9697, 2.0, 0.0), (1.03, 2.0, 0.0), (1.091, 2.0, 0.0), (1.152, 2.0, 0.0), (1.212, 2.0, 0.0), (1.273, 2.0, 0.0), (1.333, 2.0, 0.0), (1.394, 2.0, 0.0), (1.455, 2.0, 0.0), (1.515, 2.0, 0.0), (1.576, 2.0, 0.0), (1.636, 2.0, 0.0), (1.697, 2.0, 0.0), (1.758, 2.0, 0.0), (1.818, 2.0, 0.0), (1.879, 2.0, 0.0), (1.939, 2.0, 0.0), (2.0, 2.0, -0.06061), (2.0, 2.0, -0.1212), (2.0, 2.0, -0.1818), (2.0, 2.0, -0.2424), (2.0, 2.0, -0.303), (2.0, 2.0, -0.3636), (2.0, 2.0, -0.4242), (2.0, 2.0, -0.4848), (2.0, 2.0, -0.5455), (2.0, 2.0, -0.6061), (2.0, 2.0, -0.6667), (2.0, 2.0, -0.7273), (2.0, 2.0, -0.7879), (2.0, 2.0, -0.8485), (2.0, 2.0, -0.9091), (2.0, 2.0, -0.9697), (2.0, 2.0, -1.03), (2.0, 2.0, -1.091), (2.0, 2.0, -1.152), (2.0, 2.0, -1.212), (2.0, 2.0, -1.273), (2.0, 2.0, -1.333), (2.0, 2.0, -1.394), (2.0, 2.0, -1.455), (2.0, 2.0, -1.515), (2.0, 2.0, -1.576), (2.0, 2.0, -1.636), (2.0, 2.0, -1.697), (2.0, 2.0, -1.758), (2.0, 2.0, -1.818), (2.0, 2.0, -1.879), (2.0, 2.0, -1.939), (1.939, 2.0, -2.0), (1.879, 2.0, -2.0), (1.818, 2.0, -2.0), (1.758, 2.0, -2.0), (1.697, 2.0, -2.0), (1.636, 2.0, -2.0), (1.576, 2.0, -2.0), (1.515, 2.0, -2.0), (1.455, 2.0, -2.0), (1.394, 2.0, -2.0), (1.333, 2.0, -2.0), (1.273, 2.0, -2.0), (1.212, 2.0, -2.0), (1.152, 2.0, -2.0), (1.091, 2.0, -2.0), (1.03, 2.0, -2.0), (0.9697, 2.0, -2.0), (0.9091, 2.0, -2.0), (0.8485, 2.0, -2.0), (0.7879, 2.0, -2.0), (0.7273, 2.0, -2.0), (0.6667, 2.0, -2.0), (0.6061, 2.0, -2.0), (0.5455, 2.0, -2.0), (0.4848, 2.0, -2.0), (0.4242, 2.0, -2.0), (0.3636, 2.0, -2.0), (0.303, 2.0, -2.0), (0.2424, 2.0, -2.0), (0.1818, 2.0, -2.0), (0.1212, 2.0, -2.0), (0.06061, 2.0, -2.0), (2.0, 1.939, 0.0), (2.0, 1.879, 0.0), (2.0, 1.818, 0.0), (2.0, 1.758, 0.0), (2.0, 1.697, 0.0), (2.0, 1.636, 0.0), (2.0, 1.576, 0.0), (2.0, 1.515, 0.0), (2.0, 1.455, 0.0), (2.0, 1.394, 0.0), (2.0, 1.333, 0.0), (2.0, 1.273, 0.0), (2.0, 1.212, 0.0), (2.0, 1.152, 0.0), (2.0, 1.091, 0.0), (2.0, 1.03, 0.0), (2.0, 0.9697, 0.0), (2.0, 0.9091, 0.0), (2.0, 0.8485, 0.0), (2.0, 0.7879, 0.0), (2.0, 0.7273, 0.0), (2.0, 0.6667, 0.0), (2.0, 0.6061, 0.0), (2.0, 0.5455, 0.0), (2.0, 0.4848, 0.0), (2.0, 0.4242, 0.0), (2.0, 0.3636, 0.0), (2.0, 0.303, 0.0), (2.0, 0.2424, 0.0), (2.0, 0.1818, 0.0), (2.0, 0.1212, 0.0), (2.0, 0.06061, 0.0), (2.0, 0.0, -0.06061), (2.0, 0.0, -0.1212), (2.0, 0.0, -0.1818), (2.0, 0.0, -0.2424), (2.0, 0.0, -0.303), (2.0, 0.0, -0.3636), (2.0, 0.0, -0.4242), (2.0, 0.0, -0.4848), (2.0, 0.0, -0.5455), (2.0, 0.0, -0.6061), (2.0, 0.0, -0.6667), (2.0, 0.0, -0.7273), (2.0, 0.0, -0.7879), (2.0, 0.0, -0.8485), (2.0, 0.0, -0.9091), (2.0, 0.0, -0.9697), (2.0, 0.0, -1.03), (2.0, 0.0, -1.091), (2.0, 0.0, -1.152), (2.0, 0.0, -1.212), (2.0, 0.0, -1.273), (2.0, 0.0, -1.333), (2.0, 0.0, -1.394), (2.0, 0.0, -1.455), (2.0, 0.0, -1.515), (2.0, 0.0, -1.576), (2.0, 0.0, -1.636), (2.0, 0.0, -1.697), (2.0, 0.0, -1.758), (2.0, 0.0, -1.818), (2.0, 0.0, -1.879), (2.0, 0.0, -1.939), (2.0, 0.06061, -2.0), (2.0, 0.1212, -2.0), (2.0, 0.1818, -2.0), (2.0, 0.2424, -2.0), (2.0, 0.303, -2.0), (2.0, 0.3636, -2.0), (2.0, 0.4242, -2.0), (2.0, 0.4848, -2.0), (2.0, 0.5455, -2.0), (2.0, 0.6061, -2.0), (2.0, 0.6667, -2.0), (2.0, 0.7273, -2.0), (2.0, 0.7879, -2.0), (2.0, 0.8485, -2.0), (2.0, 0.9091, -2.0), (2.0, 0.9697, -2.0), (2.0, 1.03, -2.0), (2.0, 1.091, -2.0), (2.0, 1.152, -2.0), (2.0, 1.212, -2.0), (2.0, 1.273, -2.0), (2.0, 1.333, -2.0), (2.0, 1.394, -2.0), (2.0, 1.455, -2.0), (2.0, 1.515, -2.0), (2.0, 1.576, -2.0), (2.0, 1.636, -2.0), (2.0, 1.697, -2.0), (2.0, 1.758, -2.0), (2.0, 1.818, -2.0), (2.0, 1.879, -2.0), (2.0, 1.939, -2.0), (1.939, 0.0, 0.0), (1.879, 0.0, 0.0), (1.818, 0.0, 0.0), (1.758, 0.0, 0.0), (1.697, 0.0, 0.0), (1.636, 0.0, 0.0), (1.576, 0.0, 0.0), (1.515, 0.0, 0.0), (1.455, 0.0, 0.0), (1.394, 0.0, 0.0), (1.333, 0.0, 0.0), (1.273, 0.0, 0.0), (1.212, 0.0, 0.0), (1.152, 0.0, 0.0), (1.091, 0.0, 0.0), (1.03, 0.0, 0.0), (0.9697, 0.0, 0.0), (0.9091, 0.0, 0.0), (0.8485, 0.0, 0.0), (0.7879, 0.0, 0.0), (0.7273, 0.0, 0.0), (0.6667, 0.0, 0.0), (0.6061, 0.0, 0.0), (0.5455, 0.0, 0.0), (0.4848, 0.0, 0.0), (0.4242, 0.0, 0.0), (0.3636, 0.0, 0.0), (0.303, 0.0, 0.0), (0.2424, 0.0, 0.0), (0.1818, 0.0, 0.0), (0.1212, 0.0, 0.0), (0.06061, 0.0, 0.0), (0.06061, 0.0, -2.0), (0.1212, 0.0, -2.0), (0.1818, 0.0, -2.0), (0.2424, 0.0, -2.0), (0.303, 0.0, -2.0), (0.3636, 0.0, -2.0), (0.4242, 0.0, -2.0), (0.4848, 0.0, -2.0), (0.5455, 0.0, -2.0), (0.6061, 0.0, -2.0), (0.6667, 0.0, -2.0), (0.7273, 0.0, -2.0), (0.7879, 0.0, -2.0), (0.8485, 0.0, -2.0), (0.9091, 0.0, -2.0), (0.9697, 0.0, -2.0), (1.03, 0.0, -2.0), (1.091, 0.0, -2.0), (1.152, 0.0, -2.0), (1.212, 0.0, -2.0), (1.273, 0.0, -2.0), (1.333, 0.0, -2.0), (1.394, 0.0, -2.0), (1.455, 0.0, -2.0), (1.515, 0.0, -2.0), (1.576, 0.0, -2.0), (1.636, 0.0, -2.0), (1.697, 0.0, -2.0), (1.758, 0.0, -2.0), (1.818, 0.0, -2.0), (1.879, 0.0, -2.0), (1.939, 0.0, -2.0)], [(39, 4), (103, 1), (167, 6), (231, 1), (263, 7), (295, 3), (327, 2), (8, 0), (10, 9), (12, 11), (14, 13), (16, 15), (18, 17), (20, 19), (22, 21), (24, 23), (26, 25), (28, 27), (30, 29), (32, 31), (34, 33), (36, 35), (38, 37), (41, 40), (43, 42), (45, 44), (47, 46), (49, 48), (51, 50), (53, 52), (55, 54), (57, 56), (59, 58), (61, 60), (63, 62), (65, 64), (67, 66), (69, 68), (71, 70), (72, 5), (74, 73), (76, 75), (78, 77), (80, 79), (82, 81), (84, 83), (86, 85), (88, 87), (90, 89), (92, 91), (94, 93), (96, 95), (98, 97), (100, 99), (102, 101), (105, 104), (107, 106), (109, 108), (111, 110), (113, 112), (115, 114), (117, 116), (119, 118), (121, 120), (123, 122), (125, 124), (127, 126), (129, 128), (131, 130), (133, 132), (135, 134), (136, 5), (138, 137), (140, 139), (142, 141), (144, 143), (146, 145), (148, 147), (150, 149), (152, 151), (154, 153), (156, 155), (158, 157), (160, 159), (162, 161), (164, 163), (166, 165), (169, 168), (171, 170), (173, 172), (175, 174), (177, 176), (179, 178), (181, 180), (183, 182), (185, 184), (187, 186), (189, 188), (191, 190), (193, 192), (195, 194), (197, 196), (199, 198), (200, 2), (202, 201), (204, 203), (206, 205), (208, 207), (210, 209), (212, 211), (214, 213), (216, 215), (218, 217), (220, 219), (222, 221), (224, 223), (226, 225), (228, 227), (230, 229), (232, 6), (234, 233), (236, 235), (238, 237), (240, 239), (242, 241), (244, 243), (246, 245), (248, 247), (250, 249), (252, 251), (254, 253), (256, 255), (258, 257), (260, 259), (262, 261), (264, 7), (266, 265), (268, 267), (270, 269), (272, 271), (274, 273), (276, 275), (278, 277), (280, 279), (282, 281), (284, 283), (286, 285), (288, 287), (290, 289), (292, 291), (294, 293), (296, 3), (298, 297), (300, 299), (302, 301), (304, 303), (306, 305), (308, 307), (310, 309), (312, 311), (314, 313), (316, 315), (318, 317), (320, 319), (322, 321), (324, 323), (326, 325), (329, 328), (331, 330), (333, 332), (335, 334), (337, 336), (339, 338), (341, 340), (343, 342), (345, 344), (347, 346), (349, 348), (351, 350), (353, 352), (355, 354), (357, 356), (359, 358), (361, 360), (363, 362), (365, 364), (367, 366), (369, 368), (371, 370), (373, 372), (375, 374), (377, 376), (379, 378), (381, 380), (383, 382), (385, 384), (387, 386), (389, 388), (391, 390)], [])
me_cam_machine.use_remesh_preserve_volume = False
me_cam_machine.use_remesh_preserve_attributes = False
me_cam_machine.use_mirror_vertex_groups = False
me_cam_machine.update()
me_mesh = bpy.data.meshes.new('Mesh')
me_mesh.from_pydata([(0.175, 0.339, 3.375e-07), (0.175, 2.239e-07, 3.375e-07), (0.175, 0.008497, 0.0085), (0.175, 0.339, 0.0085), (-0.175, 0.339, -3.342e-07), (-0.175, -2.239e-07, -3.342e-07), (-0.175, 0.008497, 0.0085), (-0.175, 0.339, 0.0085), (-0.175, 0.339, -3.342e-07), (0.175, 0.339, 3.375e-07), (-0.175, -2.239e-07, -3.342e-07), (0.175, 2.239e-07, 3.375e-07), (-0.175, 0.008497, 0.0085), (0.175, 0.008497, 0.0085), (-0.175, 0.339, 0.0085), (0.175, 0.339, 0.0085)], [], [(0, 2, 1), (0, 3, 2), (6, 4, 5), (7, 4, 6), (9, 11, 10, 8), (11, 13, 12, 10), (13, 15, 14, 12), (15, 9, 8, 14)])
me_mesh.polygons.foreach_set('use_smooth', [0, 0, 0, 0, 1, 1, 1, 1])
me_mesh.materials.append(mat_svgmat_001)
me_mesh.use_remesh_preserve_volume = False
me_mesh.use_remesh_preserve_attributes = False
me_mesh.use_mirror_vertex_groups = False
me_mesh.update()

# ---- objects
ob_cam_path_front_cutout_op = bpy.data.objects.new('cam_path_front-cutout-op', me_cam_path_front_cutout_op)
ob_camera = bpy.data.objects.new('Camera', cam_camera)
ob_cam_machine = bpy.data.objects.new('CAM_machine', me_cam_machine)
ob_front = bpy.data.objects.new('front', me_mesh)

# ---- transforms, parenting, visibility, modifiers, constraints
ob_cam_path_front_cutout_op.location = (0.0, 0.0, 0.0)
ob_cam_path_front_cutout_op.lineart.crease_threshold = 0.0
ob_camera.location = (0.175, 0.1695, 1.0)
ob_camera.hide_viewport = True
ob_camera.lineart.crease_threshold = 0.0
ob_cam_machine.location = (0.0, 0.0, 0.0)
ob_cam_machine.scale = (0.25, 0.25, 0.05)
ob_cam_machine.hide_viewport = True
ob_cam_machine.hide_select = True
ob_cam_machine.hide_render = True
ob_cam_machine.display_type = 'WIRE'
ob_cam_machine.lineart.crease_threshold = 0.0
ob_front.location = (0.175, 2.239e-07, -0.0085)
ob_front.lineart.crease_threshold = 0.0

# ---- collection membership
col_collection_1.objects.link(ob_cam_path_front_cutout_op)
col_collection_1.objects.link(ob_camera)
col_collection_1.objects.link(ob_cam_machine)
col_collection_1.objects.link(ob_front)
col_collection_2.objects.link(ob_front)
col_collection_3.objects.link(ob_front)
col_collection_4.objects.link(ob_front)
col_collection_5.objects.link(ob_front)
col_collection_6.objects.link(ob_front)
col_collection_7.objects.link(ob_front)
col_collection_8.objects.link(ob_front)
col_collection_9.objects.link(ob_front)
col_collection_10.objects.link(ob_front)
col_collection_11.objects.link(ob_front)
col_collection_12.objects.link(ob_front)
col_collection_13.objects.link(ob_front)
col_collection_14.objects.link(ob_front)
col_collection_15.objects.link(ob_front)
col_collection_16.objects.link(ob_front)
col_collection_17.objects.link(ob_front)
col_collection_18.objects.link(ob_front)
col_collection_19.objects.link(ob_front)
col_collection_20.objects.link(ob_front)

# ---- scene / render settings (as saved in the file)
scene.camera = ob_camera
scene.frame_start = 1; scene.frame_end = 250; scene.frame_set(1)
scene.render.engine = 'BLENDER_EEVEE_NEXT'
scene.render.image_settings.file_format = 'JPEG'
scene.render.image_settings.color_mode = 'RGB'
scene.render.image_settings.compression = 90
scene.render.resolution_x = 3636
scene.render.resolution_y = 3524
scene.render.dither_intensity = 0.0
scene.render.bake_margin = 2
scene.render.bake_bias = 0.0
scene.cycles.use_denoising = False
scene.cycles.samples = 10
scene.cycles.sampling_pattern = 'TABULATED_SOBOL'
scene.cycles.light_sampling_threshold = 0.0
scene.cycles.use_adaptive_sampling = False
scene.cycles.use_light_tree = False
scene.cycles.blur_glossy = 0.0
scene.cycles.volume_bounces = 1
scene.cycles.pixel_filter_type = 'GAUSSIAN'
scene.cycles.sample_clamp_indirect = 0.0
scene.view_settings.view_transform = 'Standard'
bpy.context.view_layer.update()

# ---- added for rendering (the .blend has no usable light): sun
light_auto_sun = bpy.data.lights.new('AutoSun', 'SUN')
light_auto_sun.energy = 3.0
light_auto_sun.angle = 0.0523599
ob_auto_sun = bpy.data.objects.new('AutoSun', light_auto_sun)
scene.collection.objects.link(ob_auto_sun)
ob_auto_sun.rotation_euler = (0.872665, 0.174533, 0.523599)
bpy.context.view_layer.update()

